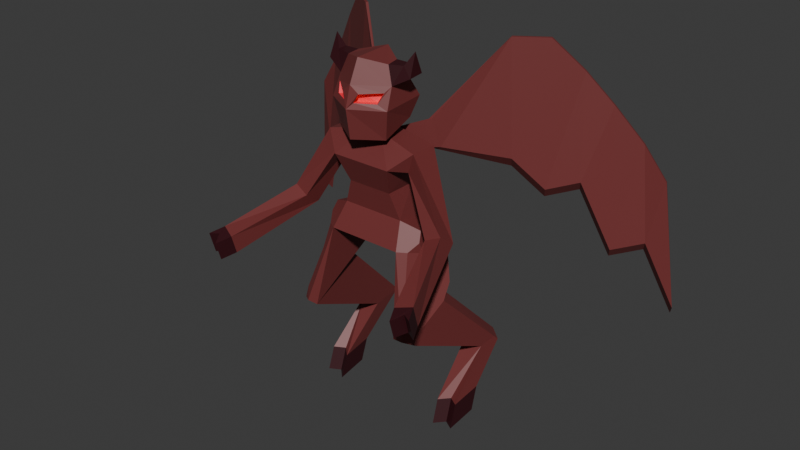 # Source: demon.blend  (saved by Blender 4.1.24; exported with 4.5.12 LTS)
import bpy
from mathutils import Matrix  # noqa: F401  (used for matrix-valued properties, if any)

bpy.ops.wm.read_factory_settings(use_empty=True)
scene = bpy.context.scene
scene.name = 'Scene'

# ---- collections
col_collection = bpy.data.collections.new('Collection'); scene.collection.children.link(col_collection)

# ---- materials (node trees are filled in below, after node groups)
mat_material_001 = bpy.data.materials.new('Material.001')
mat_material_001.use_transparent_shadow = False
mat_material_002 = bpy.data.materials.new('Material.002')
mat_material_002.use_transparent_shadow = False
mat_material_003 = bpy.data.materials.new('Material.003')
mat_material_003.use_transparent_shadow = False

# ---- material node trees
mat_material_001.use_nodes = True; mat_material_001.node_tree.nodes.clear()
_N = mat_material_001.node_tree.nodes; _L = mat_material_001.node_tree.links
n0 = _N.new('ShaderNodeBsdfPrincipled'); n0.name = 'Principled BSDF'; n0.location = (10, 300)
n0.inputs[0].default_value = (0.1764, 0.03325, 0.03264, 1.0)
n1 = _N.new('ShaderNodeOutputMaterial'); n1.name = 'Material Output'; n1.location = (300, 300)
_L.new(n0.outputs[0], n1.inputs[0])
n1.is_active_output = True
mat_material_002.use_nodes = True; mat_material_002.node_tree.nodes.clear()
_N = mat_material_002.node_tree.nodes; _L = mat_material_002.node_tree.links
n0 = _N.new('ShaderNodeBsdfPrincipled'); n0.name = 'Principled BSDF'; n0.location = (10, 300)
n0.inputs[0].default_value = (0.03872, 0.003891, 0.007529, 1.0)
n1 = _N.new('ShaderNodeOutputMaterial'); n1.name = 'Material Output'; n1.location = (300, 300)
_L.new(n0.outputs[0], n1.inputs[0])
n1.is_active_output = True
mat_material_003.use_nodes = True; mat_material_003.node_tree.nodes.clear()
_N = mat_material_003.node_tree.nodes; _L = mat_material_003.node_tree.links
n0 = _N.new('ShaderNodeBsdfPrincipled'); n0.name = 'Principled BSDF'; n0.location = (10, 300)
n0.inputs[0].default_value = (1.0, 0.03772, 0.06337, 1.0)
n1 = _N.new('ShaderNodeOutputMaterial'); n1.name = 'Material Output'; n1.location = (300, 300)
_L.new(n0.outputs[0], n1.inputs[0])
n1.is_active_output = True

# ---- world
world_world = bpy.data.worlds.new('World'); scene.world = world_world
world_world.use_nodes = True; world_world.node_tree.nodes.clear()
_N = world_world.node_tree.nodes; _L = world_world.node_tree.links
n0 = _N.new('ShaderNodeOutputWorld'); n0.name = 'World Output'; n0.location = (300, 300)
n1 = _N.new('ShaderNodeBackground'); n1.name = 'Background'; n1.location = (10, 300)
n1.inputs[0].default_value = (0.05088, 0.05088, 0.05088, 1.0)
_L.new(n1.outputs[0], n0.inputs[0])
n0.is_active_output = True
world_world.color = (0.05088, 0.05088, 0.05088)
world_world.use_sun_shadow = False
world_world.sun_shadow_jitter_overblur = 0.0

# ---- meshes
me_cube_001 = bpy.data.meshes.new('Cube.001')
me_cube_001.from_pydata([(-1.0, -1.283, -1.306), (-1.28, -0.997, 1.181), (-1.0, 0.3392, -1.872), (-1.28, -0.2497, 1.181), (-0.8438, -0.9384, -0.6532), (-0.8438, 0.4338, -0.9358), (0.0, -0.1598, 0.6634), (0.0, -1.361, 0.7518), (-0.6035, -1.047, 0.01205), (-0.6035, -0.1992, 0.01205), (-1.1, -0.3006, 0.6574), (-1.1, -0.9461, 0.6574), (0.0, 0.3392, -1.872), (0.0, -0.3507, 1.434), (0.0, -1.283, -1.306), (0.0, -0.8959, 1.434), (0.0, -1.047, 0.01205), (0.0, -0.1992, 0.01205), (0.0, 0.4338, -0.9358), (0.0, -0.9384, -0.6532), (-1.439, 0.1661, -1.716), (-1.327, 0.2339, -1.045), (-1.327, -0.7505, -0.8419), (-1.314, -0.1767, -2.612), (-1.261, -1.694, -3.416), (-1.503, 1.752, -4.588), (-1.474, 0.8809, -4.675), (-2.003, 0.9366, -4.635), (-1.617, 0.3583, -6.315), (-1.588, -0.5078, -6.439), (-2.145, 0.4123, -6.273), (-2.116, -0.4539, -6.396), (-2.1, -0.2526, -5.772), (-1.572, -0.3068, -5.814), (-1.601, 0.56, -5.696), (-2.129, 0.6142, -5.654), (-1.828, -0.06622, -5.793), (-1.839, -0.2679, -6.419), (-1.439, -0.7657, -1.391), (-1.234, -1.131, -1.309), (-1.389, -0.8855, -1.098), (-1.547, -1.723, -3.387), (-1.802, -1.431, -3.194), (-1.808, -1.526, -3.467), (-1.586, -0.2043, -2.585), (-1.836, -0.4712, -2.686), (-1.741, -0.1291, -2.343), (-2.02, 1.47, -4.582), (-1.773, 1.78, -4.568), (-2.047, 1.617, -4.724), (-0.8018, -1.361, 0.7518), (-0.2455, -0.8959, 1.434), (-0.1862, -0.3232, 1.323), (-0.3474, -0.1512, 0.8227), (-1.873, -1.295, -0.6912), (-2.271, -1.223, -0.5185), (-2.271, -0.7385, -0.8567), (-1.873, -0.8759, -0.9833), (-2.576, -3.216, -1.31), (-2.974, -3.051, -1.221), (-2.974, -2.89, -1.79), (-2.576, -3.077, -1.801), (-2.75, -3.581, -1.413), (-3.148, -3.416, -1.325), (-3.148, -3.255, -1.893), (-2.75, -3.442, -1.904), (-2.922, -3.15, -1.836), (-2.926, -3.297, -1.311), (-0.2455, -0.8959, 1.695), (-0.2455, -0.3507, 1.695), (0.0, -0.8959, 1.695), (0.0, -0.3507, 1.695), (-0.6744, -1.226, 1.434), (-0.6455, -0.339, 1.735), (0.0, -1.698, 1.434), (0.0, 0.01045, 1.735), (-0.58, -1.412, 2.335), (-0.7892, -0.1646, 2.262), (0.0, -1.823, 2.199), (0.0, 0.1848, 2.262), (-0.663, -1.274, 2.578), (-0.7158, -0.4631, 2.762), (0.0, -1.667, 2.735), (0.0, -0.03961, 2.786), (-0.595, -1.04, 3.174), (-0.5743, -0.7216, 3.21), (0.0, -1.397, 3.31), (0.0, -0.3439, 3.343), (-1.199, -1.015, 2.958), (-1.156, -0.5539, 2.97), (-0.9649, -0.9528, 3.197), (-0.9417, -0.7327, 3.215), (-1.16, -0.7905, 3.529), (-0.8181, -1.351, 2.199), (-0.1211, -1.694, 2.341), (-0.2347, -1.65, 2.56), (-0.7656, -1.13, 2.721), (-0.01588, -1.551, 2.33), (-0.1295, -1.508, 2.549), (-0.4747, -1.27, 2.324), (-0.5577, -1.132, 2.567), (-0.8064, -0.1598, 0.6634), (-0.1145, -0.3232, 1.323), (-0.1145, -0.1874, 0.7745), (-0.2455, -0.3507, 1.434), (-0.7947, 0.2638, 1.525), (-0.9559, 0.4358, 0.807), (-0.723, 0.2638, 1.525), (-0.723, 0.3996, 0.7378), (-2.196, 1.373, 3.55), (-2.418, 1.294, 0.6264), (-2.167, 1.439, 3.55), (-2.291, 1.493, 0.3448), (-5.497, 3.235, 0.2183), (-5.892, 3.527, -3.186), (-5.469, 3.301, 0.2183), (-5.765, 3.726, -3.467), (-2.93, 1.912, 3.54), (-3.624, 2.359, 2.778), (-4.234, 2.73, 1.989), (-4.898, 3.103, 1.072), (-5.197, 3.081, -1.426), (-4.502, 2.634, -1.661), (-3.807, 2.188, 0.0988), (-3.112, 1.741, -0.136), (-5.07, 3.28, -1.708), (-4.376, 2.833, -1.942), (-3.681, 2.387, -0.1828), (-2.986, 1.94, -0.4176), (-2.901, 1.978, 3.54), (-3.596, 2.425, 2.778), (-4.205, 2.796, 1.989), (-4.869, 3.169, 1.072)], [], [(3, 10, 57, 56), (0, 39, 41, 24), (0, 4, 22, 40, 39), (7, 15, 51, 50), (14, 19, 4, 0), (51, 15, 70, 68), (19, 16, 8, 4), (38, 20, 46, 45, 42), (2, 5, 18, 12), (4, 8, 9, 5), (5, 9, 17, 18), (8, 50, 101, 9), (16, 7, 50, 8), (2, 12, 14, 0), (9, 101, 6, 17), (102, 103, 108, 107), (4, 5, 21, 22), (5, 2, 20, 21), (27, 47, 49, 35, 32), (2, 0, 24, 23), (38, 40, 22, 21, 20), (43, 42, 45, 47, 27), (33, 36, 37, 29), (24, 41, 43, 27, 26), (23, 24, 26, 25), (28, 29, 37, 31, 30), (34, 33, 29, 28), (35, 34, 28, 30), (32, 35, 30, 31), (49, 48, 25, 34, 35), (25, 26, 33, 34), (26, 27, 32, 36, 33), (37, 36, 32, 31), (38, 39, 40), (41, 42, 43), (38, 42, 41, 39), (44, 23, 25, 48), (44, 45, 46), (47, 48, 49), (47, 45, 44, 48), (20, 2, 23, 44, 46), (1, 11, 50, 51), (3, 1, 51, 104), (11, 10, 101, 50), (10, 3, 104, 101), (55, 56, 60, 59), (1, 3, 56, 55), (10, 11, 54, 57), (11, 1, 55, 54), (61, 58, 62, 65), (57, 54, 58, 61), (54, 55, 59, 58), (56, 57, 61, 60), (62, 67, 66, 65), (58, 59, 63, 67, 62), (60, 61, 65, 66, 64), (59, 60, 64, 63), (68, 70, 74, 72), (66, 67, 63, 64), (13, 104, 69, 71), (104, 51, 68, 69), (72, 74, 78, 93), (71, 69, 73, 75), (69, 68, 72, 73), (79, 77, 81, 83), (73, 72, 93, 77), (75, 73, 77, 79), (83, 81, 85, 87), (77, 93, 96, 81), (95, 80, 100, 98), (87, 85, 84, 86), (96, 84, 90, 88), (96, 82, 86, 84), (88, 90, 92), (81, 96, 88, 89), (85, 81, 89, 91), (84, 85, 91, 90), (90, 91, 92), (91, 89, 92), (89, 88, 92), (94, 76, 93, 78), (95, 94, 78, 82), (80, 95, 82, 96), (76, 80, 96, 93), (99, 97, 98, 100), (76, 94, 97, 99), (94, 95, 98, 97), (80, 76, 99, 100), (53, 103, 6, 101), (103, 102, 13, 6), (102, 52, 104, 13), (52, 53, 101, 104), (107, 108, 112, 111), (52, 102, 107, 105), (103, 53, 106, 108), (53, 52, 105, 106), (121, 120, 113, 114), (106, 105, 109, 110), (108, 106, 110, 112), (105, 107, 111, 109), (114, 113, 115, 116), (125, 121, 114, 116), (120, 132, 115, 113), (132, 125, 116, 115), (111, 112, 128, 129), (129, 128, 127, 130), (130, 127, 126, 131), (131, 126, 125, 132), (109, 111, 129, 117), (117, 129, 130, 118), (118, 130, 131, 119), (119, 131, 132, 120), (112, 110, 124, 128), (128, 124, 123, 127), (127, 123, 122, 126), (126, 122, 121, 125), (110, 109, 117, 124), (124, 117, 118, 123), (123, 118, 119, 122), (122, 119, 120, 121)])
me_cube_001.polygons.foreach_set('material_index', [0, 0, 0, 0, 0, 0, 0, 0, 0, 0, 0, 0, 0, 0, 0, 0, 0, 0, 0, 0, 0, 0, 1, 0, 0, 1, 1, 1, 1, 0, 0, 0, 1, 0, 0, 0, 0, 0, 0, 0, 0, 0, 0, 0, 0, 0, 0, 0, 0, 1, 0, 0, 0, 1, 1, 1, 1, 0, 1, 0, 0, 0, 0, 0, 0, 0, 0, 0, 0, 2, 0, 1, 0, 1, 1, 1, 1, 1, 1, 1, 0, 0, 0, 0, 2, 2, 2, 2, 0, 0, 0, 0, 0, 0, 0, 0, 0, 0, 0, 0, 0, 0, 0, 0, 0, 0, 0, 0, 0, 0, 0, 0, 0, 0, 0, 0, 0, 0, 0, 0])
_uv = me_cube_001.uv_layers.new(name='UVMap')
_uv.uv.foreach_set('vector', [0.6175, 0.236, 0.57, 0.2348, 0.57, 0.2348, 0.6175, 0.236, 0.375, 1.0, 0.375, 1.0, 0.375, 1.0, 0.375, 1.0, 0.375, 1.0, 0.4375, 1.0, 0.4375, 1.0, 0.4033, 1.0, 0.375, 1.0, 0.5625, 0.875, 0.625, 0.875, 0.625, 1.0, 0.5625, 1.0, 0.375, 0.875, 0.4375, 0.875, 0.4375, 1.0, 0.375, 1.0, 0.625, 1.0, 0.625, 0.875, 0.625, 0.875, 0.625, 1.0, 0.4375, 0.875, 0.5, 0.875, 0.5, 1.0, 0.4375, 1.0, 0.375, 0.04978, 0.375, 0.25, 0.375, 0.25, 0.375, 0.2103, 0.375, 0.05211, 0.375, 0.25, 0.4375, 0.25, 0.4375, 0.375, 0.375, 0.375, 0.4375, 0.0, 0.5, 0.0, 0.5, 0.25, 0.4375, 0.25, 0.4375, 0.25, 0.5, 0.25, 0.5, 0.375, 0.4375, 0.375, 0.5, 0.0, 0.5625, 0.0, 0.5625, 0.25, 0.5, 0.25, 0.5, 0.875, 0.5625, 0.875, 0.5625, 1.0, 0.5, 1.0, 0.125, 0.5, 0.25, 0.5, 0.25, 0.75, 0.125, 0.75, 0.5, 0.25, 0.5625, 0.25, 0.5625, 0.375, 0.5, 0.375, 0.616, 0.3288, 0.5715, 0.3528, 0.5715, 0.3528, 0.616, 0.3288, 0.4375, 0.0, 0.4375, 0.25, 0.4375, 0.25, 0.4375, 0.0, 0.4375, 0.25, 0.375, 0.25, 0.375, 0.25, 0.4375, 0.25, 0.375, 0.0, 0.375, 0.1532, 0.375, 0.25, 0.375, 0.25, 0.375, 0.0, 0.125, 0.5, 0.125, 0.75, 0.125, 0.75, 0.125, 0.5, 0.375, 0.04978, 0.4033, 0.0, 0.4375, 0.0, 0.4375, 0.25, 0.375, 0.25, 0.375, 0.0, 0.375, 0.05211, 0.375, 0.2103, 0.375, 0.1532, 0.375, 0.0, 0.375, 1.0, 0.375, 1.0, 0.375, 1.0, 0.375, 1.0, 0.375, 1.0, 0.375, 1.0, 0.375, 1.0, 0.375, 1.0, 0.375, 1.0, 0.125, 0.5, 0.125, 0.75, 0.125, 0.75, 0.125, 0.5, 0.125, 0.5, 0.125, 0.75, 0.125, 0.75, 0.125, 0.75, 0.125, 0.5, 0.125, 0.5, 0.125, 0.75, 0.125, 0.75, 0.125, 0.5, 0.375, 0.25, 0.375, 0.25, 0.375, 0.25, 0.375, 0.25, 0.375, 0.0, 0.375, 0.25, 0.375, 0.25, 0.375, 0.0, 0.375, 0.25, 0.375, 0.25, 0.375, 0.25, 0.375, 0.25, 0.375, 0.25, 0.125, 0.5, 0.125, 0.75, 0.125, 0.75, 0.125, 0.5, 0.375, 1.0, 0.375, 1.0, 0.375, 1.0, 0.375, 1.0, 0.375, 1.0, 0.375, 1.0, 0.375, 1.0, 0.375, 1.0, 0.375, 1.0, 0.375, 0.04978, 0.375, 0.0, 0.375, 0.00726, 0.375, 0.0, 0.375, 0.05211, 0.375, 0.0, 0.375, 0.04978, 0.375, 0.05211, 0.375, 0.0, 0.375, 0.0, 0.375, 0.25, 0.375, 0.25, 0.375, 0.25, 0.375, 0.25, 0.375, 0.25, 0.375, 0.25, 0.375, 0.25, 0.375, 0.1532, 0.375, 0.2374, 0.375, 0.25, 0.375, 0.1532, 0.375, 0.2103, 0.375, 0.25, 0.375, 0.25, 0.375, 0.25, 0.375, 0.25, 0.375, 0.25, 0.375, 0.25, 0.375, 0.25, 0.6175, 0.01403, 0.57, 0.01517, 0.5625, 0.0, 0.625, 0.0, 0.6175, 0.236, 0.6175, 0.01403, 0.625, 0.0, 0.625, 0.25, 0.57, 0.01517, 0.57, 0.2348, 0.5625, 0.25, 0.5625, 0.0, 0.57, 0.2348, 0.6175, 0.236, 0.625, 0.25, 0.5625, 0.25, 0.6175, 0.01403, 0.6175, 0.236, 0.6175, 0.236, 0.6175, 0.01403, 0.6175, 0.01403, 0.6175, 0.236, 0.6175, 0.236, 0.6175, 0.01403, 0.57, 0.2348, 0.57, 0.01517, 0.57, 0.01517, 0.57, 0.2348, 0.57, 0.01517, 0.6175, 0.01403, 0.6175, 0.01403, 0.57, 0.01517, 0.57, 0.2348, 0.57, 0.01517, 0.57, 0.01517, 0.57, 0.2348, 0.57, 0.2348, 0.57, 0.01517, 0.57, 0.01517, 0.57, 0.2348, 0.57, 0.01517, 0.6175, 0.01403, 0.6175, 0.01403, 0.57, 0.01517, 0.6175, 0.236, 0.57, 0.2348, 0.57, 0.2348, 0.6175, 0.236, 0.57, 0.01517, 0.591, 0.01467, 0.5905, 0.2353, 0.57, 0.2348, 0.57, 0.01517, 0.6175, 0.01403, 0.6175, 0.01403, 0.591, 0.01467, 0.57, 0.01517, 0.6175, 0.236, 0.57, 0.2348, 0.57, 0.2348, 0.5905, 0.2353, 0.6175, 0.236, 0.6175, 0.01403, 0.6175, 0.236, 0.6175, 0.236, 0.6175, 0.01403, 0.625, 1.0, 0.625, 0.875, 0.625, 0.875, 0.625, 1.0, 0.5905, 0.2353, 0.591, 0.01467, 0.6175, 0.01403, 0.6175, 0.236, 0.625, 0.375, 0.625, 0.25, 0.625, 0.25, 0.625, 0.375, 0.625, 0.25, 0.625, 0.0, 0.625, 0.0, 0.625, 0.25, 0.625, 1.0, 0.625, 0.875, 0.625, 0.875, 0.625, 1.0, 0.625, 0.375, 0.625, 0.25, 0.625, 0.25, 0.625, 0.375, 0.625, 0.25, 0.625, 0.0, 0.625, 0.0, 0.625, 0.25, 0.625, 0.375, 0.625, 0.25, 0.625, 0.25, 0.625, 0.375, 0.625, 0.25, 0.625, 0.0, 0.625, 0.0, 0.625, 0.25, 0.625, 0.375, 0.625, 0.25, 0.625, 0.25, 0.625, 0.375, 0.625, 0.375, 0.625, 0.25, 0.625, 0.25, 0.625, 0.375, 0.625, 0.25, 0.625, 0.0, 0.625, 0.0, 0.625, 0.25, 0.625, 0.9011, 0.625, 0.9739, 0.625, 0.9739, 0.625, 0.9011, 0.75, 0.5, 0.875, 0.5, 0.875, 0.75, 0.75, 0.75, 0.625, 1.0, 0.625, 1.0, 0.625, 1.0, 0.625, 1.0, 0.625, 1.0, 0.625, 0.875, 0.625, 0.875, 0.625, 1.0, 0.625, 1.0, 0.625, 1.0, 0.625, 1.0, 0.625, 0.25, 0.625, 0.0, 0.625, 0.0, 0.625, 0.25, 0.625, 0.25, 0.625, 0.25, 0.625, 0.25, 0.625, 0.25, 0.875, 0.75, 0.875, 0.5, 0.875, 0.5, 0.875, 0.75, 0.875, 0.75, 0.875, 0.5, 0.875, 0.75, 0.625, 0.25, 0.625, 0.25, 0.625, 0.25, 0.625, 0.25, 0.625, 0.0, 0.625, 0.25, 0.625, 0.9011, 0.625, 0.974, 0.625, 1.0, 0.625, 0.875, 0.625, 0.9011, 0.625, 0.9011, 0.625, 0.875, 0.625, 0.875, 0.625, 0.9739, 0.625, 0.9011, 0.625, 0.875, 0.625, 1.0, 0.625, 0.974, 0.625, 0.9739, 0.625, 1.0, 0.625, 1.0, 0.625, 0.974, 0.625, 0.9011, 0.625, 0.9011, 0.625, 0.9739, 0.625, 0.974, 0.625, 0.9011, 0.625, 0.9011, 0.625, 0.974, 0.625, 0.9011, 0.625, 0.9011, 0.625, 0.9011, 0.625, 0.9011, 0.625, 0.9739, 0.625, 0.974, 0.625, 0.974, 0.625, 0.9739, 0.5715, 0.2737, 0.5715, 0.3528, 0.5625, 0.375, 0.5625, 0.25, 0.5715, 0.3528, 0.616, 0.3288, 0.625, 0.375, 0.5625, 0.375, 0.616, 0.3288, 0.616, 0.2986, 0.625, 0.25, 0.625, 0.375, 0.616, 0.2986, 0.5715, 0.2737, 0.5625, 0.25, 0.625, 0.25, 0.616, 0.3288, 0.5715, 0.3528, 0.5715, 0.3528, 0.616, 0.3288, 0.616, 0.2986, 0.616, 0.3288, 0.616, 0.3288, 0.616, 0.2986, 0.5715, 0.3528, 0.5715, 0.2737, 0.5715, 0.2737, 0.5715, 0.3528, 0.5715, 0.2737, 0.616, 0.2986, 0.616, 0.2986, 0.5715, 0.2737, 0.5715, 0.2737, 0.616, 0.2986, 0.616, 0.2986, 0.5715, 0.2737, 0.5715, 0.2737, 0.616, 0.2986, 0.616, 0.2986, 0.5715, 0.2737, 0.5715, 0.3528, 0.5715, 0.2737, 0.5715, 0.2737, 0.5715, 0.3528, 0.616, 0.2986, 0.616, 0.3288, 0.616, 0.3288, 0.616, 0.2986, 0.5715, 0.2737, 0.616, 0.2986, 0.616, 0.3288, 0.5715, 0.3528, 0.5715, 0.3528, 0.5715, 0.2737, 0.5715, 0.2737, 0.5715, 0.3528, 0.616, 0.2986, 0.616, 0.3288, 0.616, 0.3288, 0.616, 0.2986, 0.616, 0.3288, 0.5715, 0.3528, 0.5715, 0.3528, 0.616, 0.3288, 0.616, 0.3288, 0.5715, 0.3528, 0.5715, 0.3528, 0.616, 0.3288, 0.616, 0.3288, 0.5715, 0.3528, 0.5715, 0.3528, 0.616, 0.3288, 0.616, 0.3288, 0.5715, 0.3528, 0.5715, 0.3528, 0.616, 0.3288, 0.616, 0.3288, 0.5715, 0.3528, 0.5715, 0.3528, 0.616, 0.3288, 0.616, 0.2986, 0.616, 0.3288, 0.616, 0.3288, 0.616, 0.2986, 0.616, 0.2986, 0.616, 0.3288, 0.616, 0.3288, 0.616, 0.2986, 0.616, 0.2986, 0.616, 0.3288, 0.616, 0.3288, 0.616, 0.2986, 0.616, 0.2986, 0.616, 0.3288, 0.616, 0.3288, 0.616, 0.2986, 0.5715, 0.3528, 0.5715, 0.2737, 0.5715, 0.2737, 0.5715, 0.3528, 0.5715, 0.3528, 0.5715, 0.2737, 0.5715, 0.2737, 0.5715, 0.3528, 0.5715, 0.3528, 0.5715, 0.2737, 0.5715, 0.2737, 0.5715, 0.3528, 0.5715, 0.3528, 0.5715, 0.2737, 0.5715, 0.2737, 0.5715, 0.3528, 0.5715, 0.2737, 0.616, 0.2986, 0.616, 0.2986, 0.5715, 0.2737, 0.5715, 0.2737, 0.616, 0.2986, 0.616, 0.2986, 0.5715, 0.2737, 0.5715, 0.2737, 0.616, 0.2986, 0.616, 0.2986, 0.5715, 0.2737, 0.5715, 0.2737, 0.616, 0.2986, 0.616, 0.2986, 0.5715, 0.2737])
me_cube_001.materials.append(mat_material_001)
me_cube_001.materials.append(mat_material_002)
me_cube_001.materials.append(mat_material_003)
me_cube_001.update()

# ---- objects
ob_cube = bpy.data.objects.new('Cube', me_cube_001)

# ---- transforms, parenting, visibility, modifiers, constraints
ob_cube.location = (0.0, 0.0, 3.119)
ob_cube.scale = (0.5447, 0.5447, 0.5447)
_m = ob_cube.modifiers.new('Mirror', 'MIRROR')
_m.use_clip = True

# ---- collection membership
col_collection.objects.link(ob_cube)

# ---- scene / render settings (as saved in the file)
scene.frame_start = 1; scene.frame_end = 250; scene.frame_set(1)
scene.render.engine = 'BLENDER_EEVEE_NEXT'
scene.cycles.sampling_pattern = 'TABULATED_SOBOL'
scene.eevee.ray_tracing_options.trace_max_roughness = 0.0
bpy.context.view_layer.update()

# ---- added for rendering (the .blend has no active camera and no usable light): camera, sun
cam_auto = bpy.data.cameras.new('AutoCamera')
cam_auto.lens = 50.0
cam_auto.sensor_width = 36.0
cam_auto.clip_end = 1000.0
ob_auto_camera = bpy.data.objects.new('AutoCamera', cam_auto)
scene.collection.objects.link(ob_auto_camera)
ob_auto_camera.location = (8.61148, -10.2941, 9.22149)
ob_auto_camera.rotation_euler = (1.09748, -7.21219e-08, 0.694738)
scene.camera = ob_auto_camera
light_auto_sun = bpy.data.lights.new('AutoSun', 'SUN')
light_auto_sun.energy = 3.0
light_auto_sun.angle = 0.0523599
ob_auto_sun = bpy.data.objects.new('AutoSun', light_auto_sun)
scene.collection.objects.link(ob_auto_sun)
ob_auto_sun.rotation_euler = (0.872665, 0.174533, 0.523599)
bpy.context.view_layer.update()
